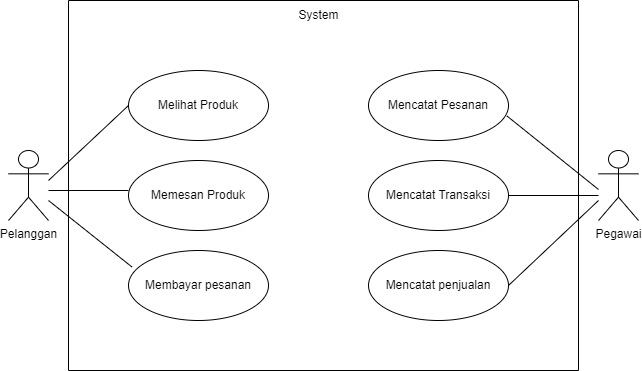

The diagram above was exported from draw.io. Its source (the exported page's mxGraphModel, read from the mxfile embedded in the PNG):
<mxGraphModel dx="1210" dy="548" grid="1" gridSize="10" guides="1" tooltips="1" connect="1" arrows="1" fold="1" page="1" pageScale="1" pageWidth="827" pageHeight="1169" math="0" shadow="0">
  <root>
    <mxCell id="0" />
    <mxCell id="1" parent="0" />
    <mxCell id="CwyrF5no9sEV2MXOnYMj-1" value="Pelanggan" style="shape=umlActor;verticalLabelPosition=bottom;verticalAlign=top;html=1;" parent="1" vertex="1">
      <mxGeometry x="40" y="210" width="40" height="70" as="geometry" />
    </mxCell>
    <mxCell id="CwyrF5no9sEV2MXOnYMj-2" value="Pegawai" style="shape=umlActor;verticalLabelPosition=bottom;verticalAlign=top;html=1;" parent="1" vertex="1">
      <mxGeometry x="630" y="210" width="40" height="70" as="geometry" />
    </mxCell>
    <mxCell id="CwyrF5no9sEV2MXOnYMj-7" value="Mencatat Pesanan" style="ellipse;whiteSpace=wrap;html=1;" parent="1" vertex="1">
      <mxGeometry x="400" y="130" width="140" height="70" as="geometry" />
    </mxCell>
    <mxCell id="CwyrF5no9sEV2MXOnYMj-8" value="Mencatat Transaksi" style="ellipse;whiteSpace=wrap;html=1;" parent="1" vertex="1">
      <mxGeometry x="400" y="220" width="140" height="70" as="geometry" />
    </mxCell>
    <mxCell id="CwyrF5no9sEV2MXOnYMj-9" value="Mencatat penjualan" style="ellipse;whiteSpace=wrap;html=1;" parent="1" vertex="1">
      <mxGeometry x="400" y="310" width="140" height="70" as="geometry" />
    </mxCell>
    <mxCell id="CwyrF5no9sEV2MXOnYMj-15" value="" style="swimlane;startSize=0;" parent="1" vertex="1">
      <mxGeometry x="100" y="60" width="510" height="370" as="geometry" />
    </mxCell>
    <mxCell id="CwyrF5no9sEV2MXOnYMj-17" value="System" style="text;html=1;align=center;verticalAlign=middle;resizable=0;points=[];autosize=1;strokeColor=none;fillColor=none;" parent="CwyrF5no9sEV2MXOnYMj-15" vertex="1">
      <mxGeometry x="220" width="60" height="30" as="geometry" />
    </mxCell>
    <mxCell id="CwyrF5no9sEV2MXOnYMj-5" value="Memesan Produk" style="ellipse;whiteSpace=wrap;html=1;" parent="CwyrF5no9sEV2MXOnYMj-15" vertex="1">
      <mxGeometry x="60" y="160" width="140" height="70" as="geometry" />
    </mxCell>
    <mxCell id="WtVgOi7U65hPH4dkB3x6-1" value="Membayar pesanan" style="ellipse;whiteSpace=wrap;html=1;" vertex="1" parent="CwyrF5no9sEV2MXOnYMj-15">
      <mxGeometry x="60" y="250" width="140" height="70" as="geometry" />
    </mxCell>
    <mxCell id="CwyrF5no9sEV2MXOnYMj-3" value="Melihat Produk" style="ellipse;whiteSpace=wrap;html=1;" parent="CwyrF5no9sEV2MXOnYMj-15" vertex="1">
      <mxGeometry x="60" y="70" width="140" height="70" as="geometry" />
    </mxCell>
    <mxCell id="CwyrF5no9sEV2MXOnYMj-21" value="" style="endArrow=none;html=1;rounded=0;entryX=0;entryY=0.5;entryDx=0;entryDy=0;" parent="1" target="CwyrF5no9sEV2MXOnYMj-3" edge="1">
      <mxGeometry width="50" height="50" relative="1" as="geometry">
        <mxPoint x="80" y="240" as="sourcePoint" />
        <mxPoint x="440" y="260" as="targetPoint" />
      </mxGeometry>
    </mxCell>
    <mxCell id="CwyrF5no9sEV2MXOnYMj-22" value="" style="endArrow=none;html=1;rounded=0;" parent="1" edge="1">
      <mxGeometry width="50" height="50" relative="1" as="geometry">
        <mxPoint x="80" y="250" as="sourcePoint" />
        <mxPoint x="160" y="250" as="targetPoint" />
      </mxGeometry>
    </mxCell>
    <mxCell id="CwyrF5no9sEV2MXOnYMj-23" value="" style="endArrow=none;html=1;rounded=0;entryX=0.989;entryY=0.664;entryDx=0;entryDy=0;entryPerimeter=0;" parent="1" edge="1">
      <mxGeometry width="50" height="50" relative="1" as="geometry">
        <mxPoint x="630" y="249" as="sourcePoint" />
        <mxPoint x="538.46" y="175.48000000000002" as="targetPoint" />
      </mxGeometry>
    </mxCell>
    <mxCell id="CwyrF5no9sEV2MXOnYMj-24" value="" style="endArrow=none;html=1;rounded=0;entryX=1;entryY=0.5;entryDx=0;entryDy=0;" parent="1" target="CwyrF5no9sEV2MXOnYMj-8" edge="1">
      <mxGeometry width="50" height="50" relative="1" as="geometry">
        <mxPoint x="630" y="255" as="sourcePoint" />
        <mxPoint x="550" y="175" as="targetPoint" />
      </mxGeometry>
    </mxCell>
    <mxCell id="CwyrF5no9sEV2MXOnYMj-25" value="" style="endArrow=none;html=1;rounded=0;entryX=1;entryY=0.5;entryDx=0;entryDy=0;" parent="1" target="CwyrF5no9sEV2MXOnYMj-9" edge="1">
      <mxGeometry width="50" height="50" relative="1" as="geometry">
        <mxPoint x="630" y="260" as="sourcePoint" />
        <mxPoint x="548.46" y="186.48000000000002" as="targetPoint" />
      </mxGeometry>
    </mxCell>
    <mxCell id="WtVgOi7U65hPH4dkB3x6-2" value="" style="endArrow=none;html=1;rounded=0;entryX=0.025;entryY=0.236;entryDx=0;entryDy=0;entryPerimeter=0;" edge="1" parent="1" target="WtVgOi7U65hPH4dkB3x6-1">
      <mxGeometry width="50" height="50" relative="1" as="geometry">
        <mxPoint x="80" y="260" as="sourcePoint" />
        <mxPoint x="180" y="236" as="targetPoint" />
      </mxGeometry>
    </mxCell>
  </root>
</mxGraphModel>